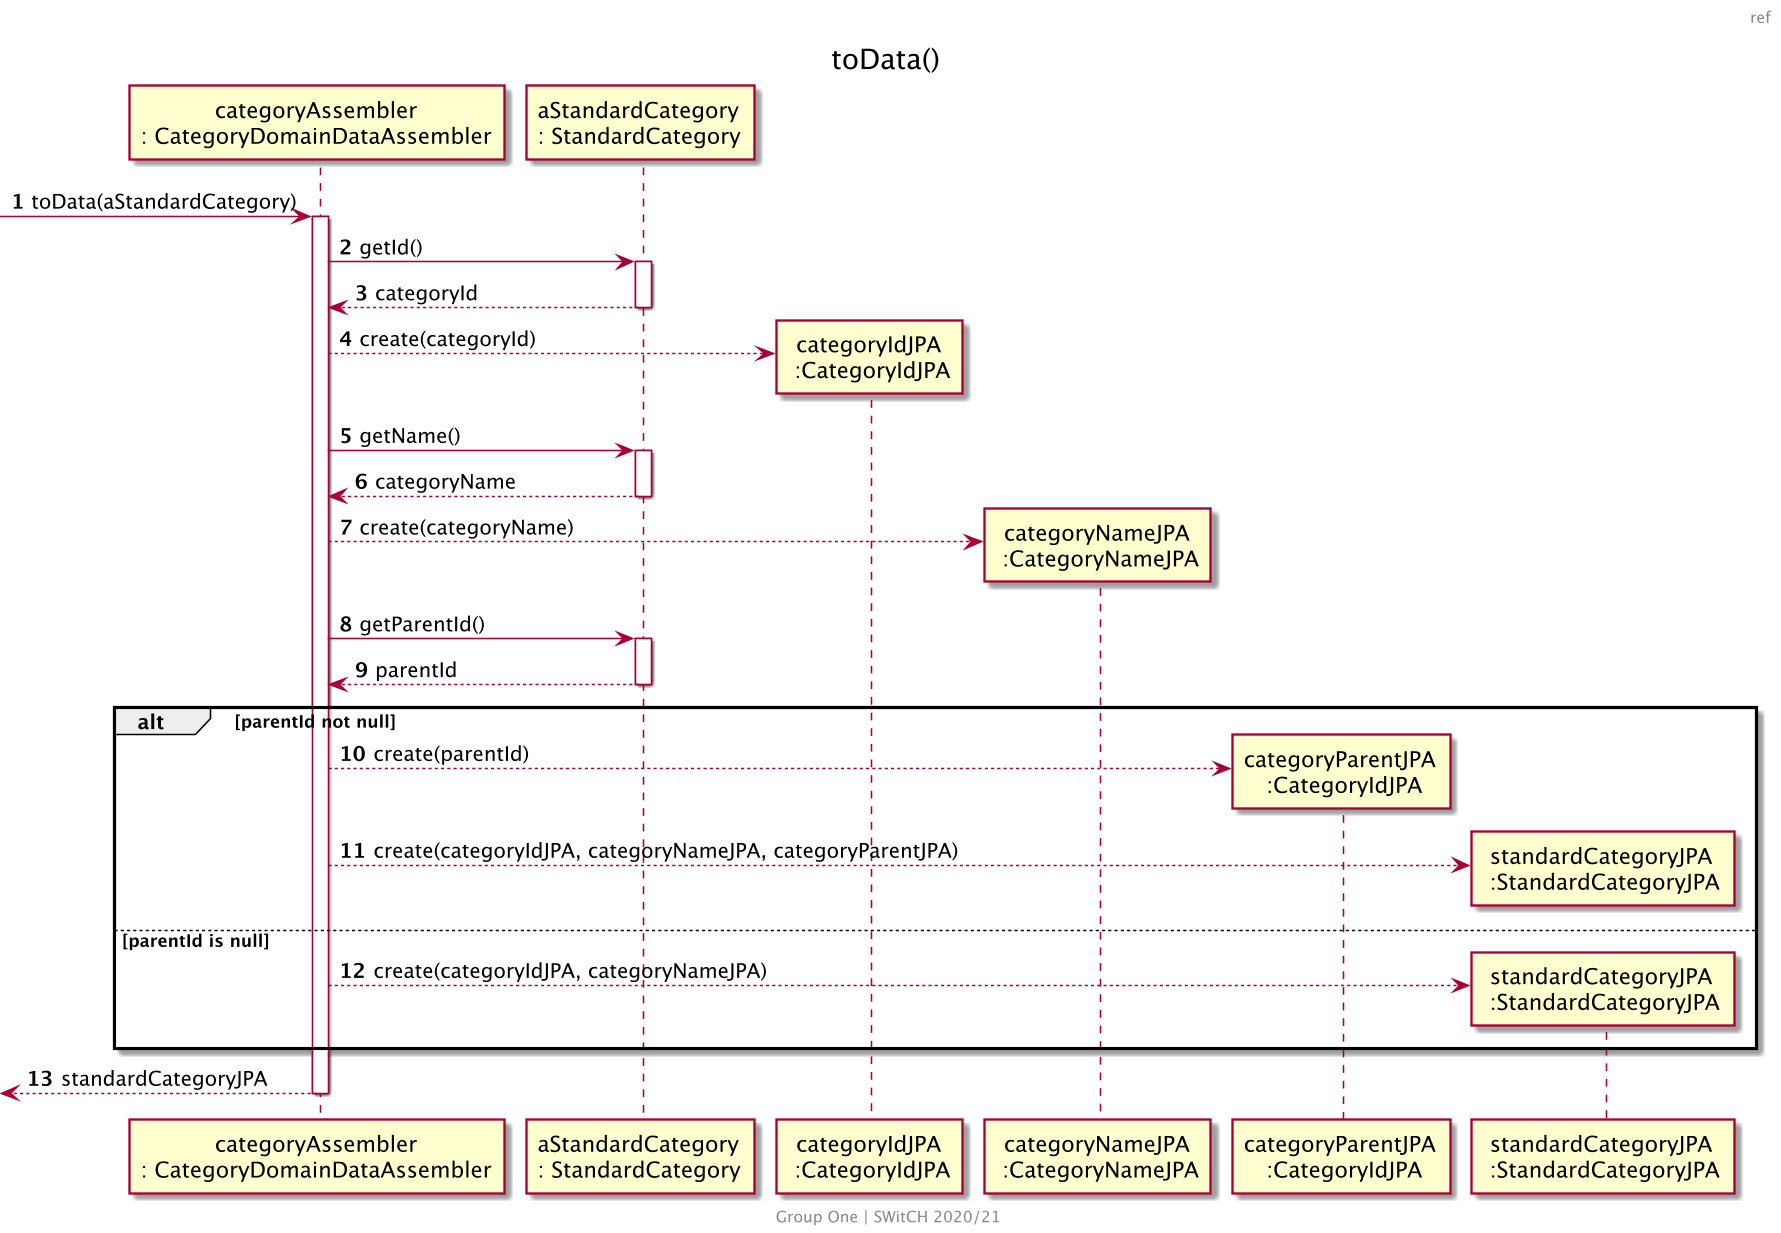

The diagram above was rendered by PlantUML. Its source (embedded in the PNG):
@startuml US001_SD_Ref3
skinparam backgroundColor transparent
skinparam Dpi 150
center footer
    Group One | SWitCH 2020/21
end footer
header ref
title toData()
autonumber
participant "categoryAssembler\n: CategoryDomainDataAssembler" as CDDA
participant "aStandardCategory\n: StandardCategory" as SC
participant "categoryIdJPA\n :CategoryIdJPA" as CIdJPA
participant "categoryNameJPA\n :CategoryNameJPA" as CNJPA
participant "categoryParentJPA\n :CategoryIdJPA" as CPIdJPA
participant "standardCategoryJPA\n :StandardCategoryJPA" as SCJPA

[-> CDDA: toData(aStandardCategory)

activate CDDA
CDDA -> SC: getId()
activate SC
SC--> CDDA : categoryId
deactivate SC
CDDA --> CIdJPA ** : create(categoryId)

CDDA -> SC: getName()
activate SC
SC--> CDDA : categoryName
deactivate SC
CDDA --> CNJPA ** : create(categoryName)

CDDA -> SC: getParentId()
activate SC
SC--> CDDA : parentId
deactivate SC

alt parentId not null

    CDDA --> CPIdJPA ** : create(parentId)
    CDDA --> SCJPA ** : create(categoryIdJPA, categoryNameJPA, categoryParentJPA)


else parentId is null

    CDDA --> SCJPA ** : create(categoryIdJPA, categoryNameJPA)

end

[<-- CDDA: standardCategoryJPA
deactivate CDDA

@enduml